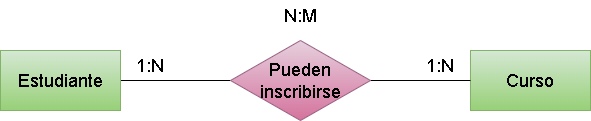

The diagram above was exported from draw.io. Its source (the exported page's mxGraphModel, read from the mxfile embedded in the PNG):
<mxGraphModel dx="1770" dy="1139" grid="1" gridSize="10" guides="1" tooltips="1" connect="1" arrows="1" fold="1" page="1" pageScale="1" pageWidth="850" pageHeight="1100" math="0" shadow="0">
  <root>
    <mxCell id="0" />
    <mxCell id="1" parent="0" />
    <mxCell id="35" style="edgeStyle=none;html=1;entryX=0;entryY=0.5;entryDx=0;entryDy=0;endArrow=none;endFill=0;" edge="1" parent="1" source="32" target="34">
      <mxGeometry relative="1" as="geometry" />
    </mxCell>
    <mxCell id="32" value="&lt;font style=&quot;font-size: 18px;&quot;&gt;Estudiante&lt;/font&gt;" style="rounded=0;whiteSpace=wrap;html=1;fillColor=#d5e8d4;gradientColor=#97d077;strokeColor=#82b366;" vertex="1" parent="1">
      <mxGeometry x="160" y="290" width="120" height="60" as="geometry" />
    </mxCell>
    <mxCell id="33" value="&lt;font style=&quot;font-size: 18px;&quot;&gt;Curso&lt;/font&gt;" style="rounded=0;whiteSpace=wrap;html=1;fillColor=#d5e8d4;gradientColor=#97d077;strokeColor=#82b366;" vertex="1" parent="1">
      <mxGeometry x="630" y="290" width="120" height="60" as="geometry" />
    </mxCell>
    <mxCell id="36" style="edgeStyle=none;html=1;endArrow=none;endFill=0;" edge="1" parent="1" source="34" target="33">
      <mxGeometry relative="1" as="geometry" />
    </mxCell>
    <mxCell id="34" value="&lt;font style=&quot;font-size: 18px;&quot;&gt;Pueden inscribirse&lt;/font&gt;" style="rhombus;whiteSpace=wrap;html=1;fillColor=#e6d0de;gradientColor=#d5739d;strokeColor=#996185;" vertex="1" parent="1">
      <mxGeometry x="390" y="280" width="140" height="80" as="geometry" />
    </mxCell>
    <mxCell id="37" value="1:N" style="text;html=1;strokeColor=none;fillColor=none;align=center;verticalAlign=middle;whiteSpace=wrap;rounded=0;fontSize=18;" vertex="1" parent="1">
      <mxGeometry x="280" y="290" width="60" height="30" as="geometry" />
    </mxCell>
    <mxCell id="38" value="1:N" style="text;html=1;strokeColor=none;fillColor=none;align=center;verticalAlign=middle;whiteSpace=wrap;rounded=0;fontSize=18;" vertex="1" parent="1">
      <mxGeometry x="570" y="290" width="60" height="30" as="geometry" />
    </mxCell>
    <mxCell id="39" value="N:M" style="text;html=1;strokeColor=none;fillColor=none;align=center;verticalAlign=middle;whiteSpace=wrap;rounded=0;fontSize=18;" vertex="1" parent="1">
      <mxGeometry x="430" y="240" width="60" height="30" as="geometry" />
    </mxCell>
  </root>
</mxGraphModel>